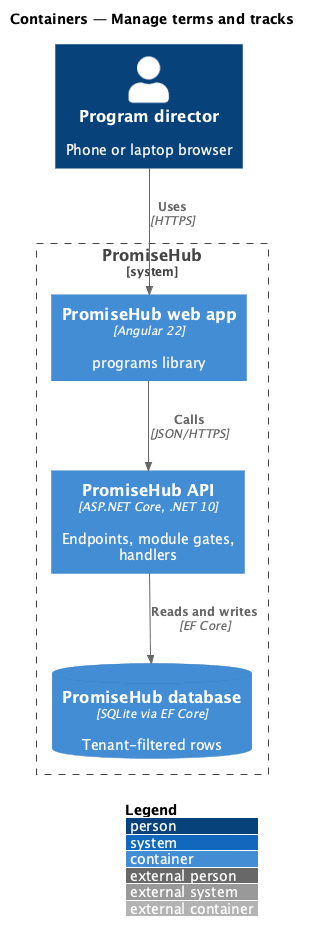

The diagram above was rendered by PlantUML. Its source (embedded in the PNG):
@startuml
!include <C4/C4_Container>
LAYOUT_WITH_LEGEND()
title Containers — Manage terms and tracks
Person(user, "Program director", "Phone or laptop browser")
System_Boundary(ph, "PromiseHub") {
  Container(web, "PromiseHub web app", "Angular 22", "programs library")
  Container(api, "PromiseHub API", "ASP.NET Core, .NET 10", "Endpoints, module gates, handlers")
  ContainerDb(db, "PromiseHub database", "SQLite via EF Core", "Tenant-filtered rows")
}
Rel(user, web, "Uses", "HTTPS")
Rel(web, api, "Calls", "JSON/HTTPS")
Rel(api, db, "Reads and writes", "EF Core")
@enduml